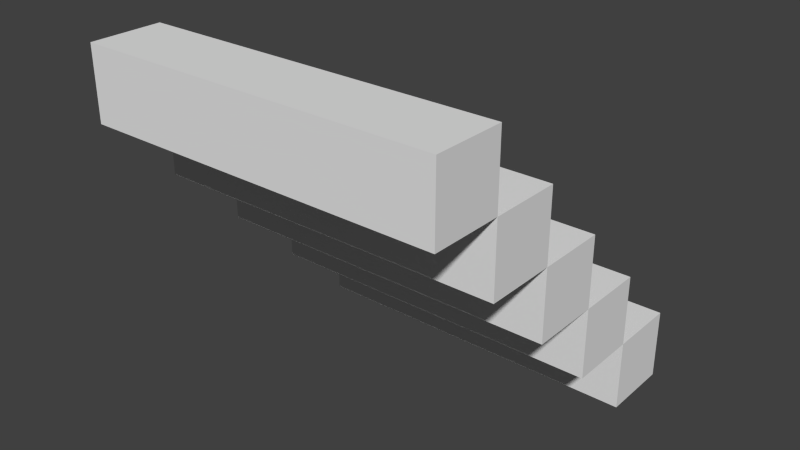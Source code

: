 # Source: ramp.blend  (saved by Blender 2.77.0; exported with 4.5.12 LTS)
import bpy
from mathutils import Matrix  # noqa: F401  (used for matrix-valued properties, if any)

bpy.ops.wm.read_factory_settings(use_empty=True)
scene = bpy.context.scene
scene.name = 'Scene'

# ---- collections
col_collection_1 = bpy.data.collections.new('Collection 1'); scene.collection.children.link(col_collection_1)

# ---- world
world_world = bpy.data.worlds.new('World'); scene.world = world_world
world_world.color = (0.05088, 0.05088, 0.05088)
world_world.use_sun_shadow = False
world_world.sun_shadow_jitter_overblur = 0.0
world_world.cycles.sampling_method = 'NONE'
world_world.cycles.sample_map_resolution = 256

# ---- meshes
me_cube_000 = bpy.data.meshes.new('Cube.000')
me_cube_000.from_pydata([(2.384e-07, 0.8, 0.2), (1.0, 0.8, 0.2), (1.192e-07, 0.8, -2.98e-08), (1.0, 0.8, -2.98e-08), (1.0, 1.0, -2.98e-08), (0.0, 1.0, -2.98e-08), (0.0, 1.0, 0.2), (1.0, 1.0, 0.2), (2.384e-07, 0.6, 0.4), (1.0, 0.6, 0.4), (1.192e-07, 0.6, 0.2), (1.0, 0.6, 0.2), (1.0, 0.8, 0.2), (0.0, 0.8, 0.2), (0.0, 0.8, 0.4), (1.0, 0.8, 0.4), (2.384e-07, 0.4, 0.6), (1.0, 0.4, 0.6), (1.192e-07, 0.4, 0.4), (1.0, 0.4, 0.4), (1.0, 0.6, 0.4), (0.0, 0.6, 0.4), (0.0, 0.6, 0.6), (1.0, 0.6, 0.6), (2.384e-07, 0.2, 0.8), (1.0, 0.2, 0.8), (1.192e-07, 0.2, 0.6), (1.0, 0.2, 0.6), (1.0, 0.4, 0.6), (0.0, 0.4, 0.6), (0.0, 0.4, 0.8), (1.0, 0.4, 0.8), (2.384e-07, -8.941e-08, 1.0), (1.0, 2.98e-08, 1.0), (1.192e-07, -8.941e-08, 0.8), (1.0, 2.98e-08, 0.8), (1.0, 0.2, 0.8), (0.0, 0.2, 0.8), (0.0, 0.2, 1.0), (1.0, 0.2, 1.0)], [], [(4, 5, 6, 7), (1, 7, 6, 0), (3, 2, 5, 4), (0, 2, 3, 1), (1, 3, 4, 7), (0, 6, 5, 2), (12, 13, 14, 15), (9, 15, 14, 8), (11, 10, 13, 12), (8, 10, 11, 9), (9, 11, 12, 15), (8, 14, 13, 10), (20, 21, 22, 23), (17, 23, 22, 16), (19, 18, 21, 20), (16, 18, 19, 17), (17, 19, 20, 23), (16, 22, 21, 18), (28, 29, 30, 31), (25, 31, 30, 24), (27, 26, 29, 28), (24, 26, 27, 25), (25, 27, 28, 31), (24, 30, 29, 26), (36, 37, 38, 39), (33, 39, 38, 32), (35, 34, 37, 36), (32, 34, 35, 33), (33, 35, 36, 39), (32, 38, 37, 34)])
_uv = me_cube_000.uv_layers.new(name='UVMap')
_uv.uv.foreach_set('vector', [0.0, 0.0, 1.0, 0.0, 1.0, 0.25, 0.0, 0.25, 0.0, 0.0, 0.25, 0.0, 0.25, 1.0, 0.0, 1.0, 0.0, 0.0, 0.25, 0.0, 0.25, 1.0, 0.0, 1.0, -5.96e-08, 0.25, 0.0, -5.96e-08, 1.0, 0.0, 1.0, 0.25, 0.35, 0.65, 0.35, 0.35, 0.65, 0.35, 0.65, 0.65, 0.65, 0.65, 0.35, 0.65, 0.35, 0.35, 0.65, 0.35, 0.0, 0.0, 1.0, 0.0, 1.0, 0.25, 0.0, 0.25, 0.0, 0.0, 0.25, 0.0, 0.25, 1.0, 0.0, 1.0, 0.0, 0.0, 0.25, 0.0, 0.25, 1.0, 0.0, 1.0, -5.96e-08, 0.25, 0.0, -5.96e-08, 1.0, 0.0, 1.0, 0.25, 0.35, 0.65, 0.35, 0.35, 0.65, 0.35, 0.65, 0.65, 0.65, 0.65, 0.35, 0.65, 0.35, 0.35, 0.65, 0.35, 0.0, 0.0, 1.0, 0.0, 1.0, 0.25, 0.0, 0.25, 0.0, 0.0, 0.25, 0.0, 0.25, 1.0, 0.0, 1.0, 0.0, 0.0, 0.25, 0.0, 0.25, 1.0, 0.0, 1.0, -5.96e-08, 0.25, 0.0, -5.96e-08, 1.0, 0.0, 1.0, 0.25, 0.35, 0.65, 0.35, 0.35, 0.65, 0.35, 0.65, 0.65, 0.65, 0.65, 0.35, 0.65, 0.35, 0.35, 0.65, 0.35, 0.0, 0.0, 1.0, 0.0, 1.0, 0.25, 0.0, 0.25, 0.0, 0.0, 0.25, 0.0, 0.25, 1.0, 0.0, 1.0, 0.0, 0.0, 0.25, 0.0, 0.25, 1.0, 0.0, 1.0, -5.96e-08, 0.25, 0.0, -5.96e-08, 1.0, 0.0, 1.0, 0.25, 0.35, 0.65, 0.35, 0.35, 0.65, 0.35, 0.65, 0.65, 0.65, 0.65, 0.35, 0.65, 0.35, 0.35, 0.65, 0.35, 0.0, 0.0, 1.0, 0.0, 1.0, 0.25, 0.0, 0.25, 0.0, 0.0, 0.25, 0.0, 0.25, 1.0, 0.0, 1.0, 0.0, 0.0, 0.25, 0.0, 0.25, 1.0, 0.0, 1.0, -5.96e-08, 0.25, 0.0, -5.96e-08, 1.0, 0.0, 1.0, 0.25, 0.35, 0.65, 0.35, 0.35, 0.65, 0.35, 0.65, 0.65, 0.65, 0.65, 0.35, 0.65, 0.35, 0.35, 0.65, 0.35])
me_cube_000.use_remesh_preserve_volume = False
me_cube_000.use_remesh_preserve_attributes = False
me_cube_000.use_mirror_vertex_groups = False
me_cube_000.update()

# ---- objects
ob_cube_001 = bpy.data.objects.new('Cube.001', me_cube_000)

# ---- transforms, parenting, visibility, modifiers, constraints
ob_cube_001.location = (0.0, -1.0, 0.0)
ob_cube_001.lineart.crease_threshold = 0.0

# ---- collection membership
col_collection_1.objects.link(ob_cube_001)

# ---- scene / render settings (as saved in the file)
scene.frame_start = 1; scene.frame_end = 250; scene.frame_set(1)
scene.render.engine = 'BLENDER_EEVEE_NEXT'
scene.render.image_settings.color_mode = 'RGB'
scene.render.image_settings.compression = 90
scene.render.resolution_percentage = 50
scene.render.dither_intensity = 0.0
scene.cycles.use_denoising = False
scene.cycles.samples = 10
scene.cycles.sampling_pattern = 'TABULATED_SOBOL'
scene.cycles.light_sampling_threshold = 0.0
scene.cycles.use_adaptive_sampling = False
scene.cycles.use_light_tree = False
scene.cycles.blur_glossy = 0.0
scene.cycles.volume_bounces = 1
scene.cycles.pixel_filter_type = 'GAUSSIAN'
scene.cycles.sample_clamp_indirect = 0.0
scene.view_settings.view_transform = 'Standard'
bpy.context.view_layer.update()

# ---- added for rendering (the .blend has no active camera and no usable light): camera, sun
cam_auto = bpy.data.cameras.new('AutoCamera')
cam_auto.lens = 50.0
cam_auto.sensor_width = 36.0
cam_auto.clip_end = 1000.0
ob_auto_camera = bpy.data.objects.new('AutoCamera', cam_auto)
scene.collection.objects.link(ob_auto_camera)
ob_auto_camera.location = (2.10254, -2.42304, 1.78203)
ob_auto_camera.rotation_euler = (1.09748, -7.21219e-08, 0.694738)
scene.camera = ob_auto_camera
light_auto_sun = bpy.data.lights.new('AutoSun', 'SUN')
light_auto_sun.energy = 3.0
light_auto_sun.angle = 0.0523599
ob_auto_sun = bpy.data.objects.new('AutoSun', light_auto_sun)
scene.collection.objects.link(ob_auto_sun)
ob_auto_sun.rotation_euler = (0.872665, 0.174533, 0.523599)
bpy.context.view_layer.update()
